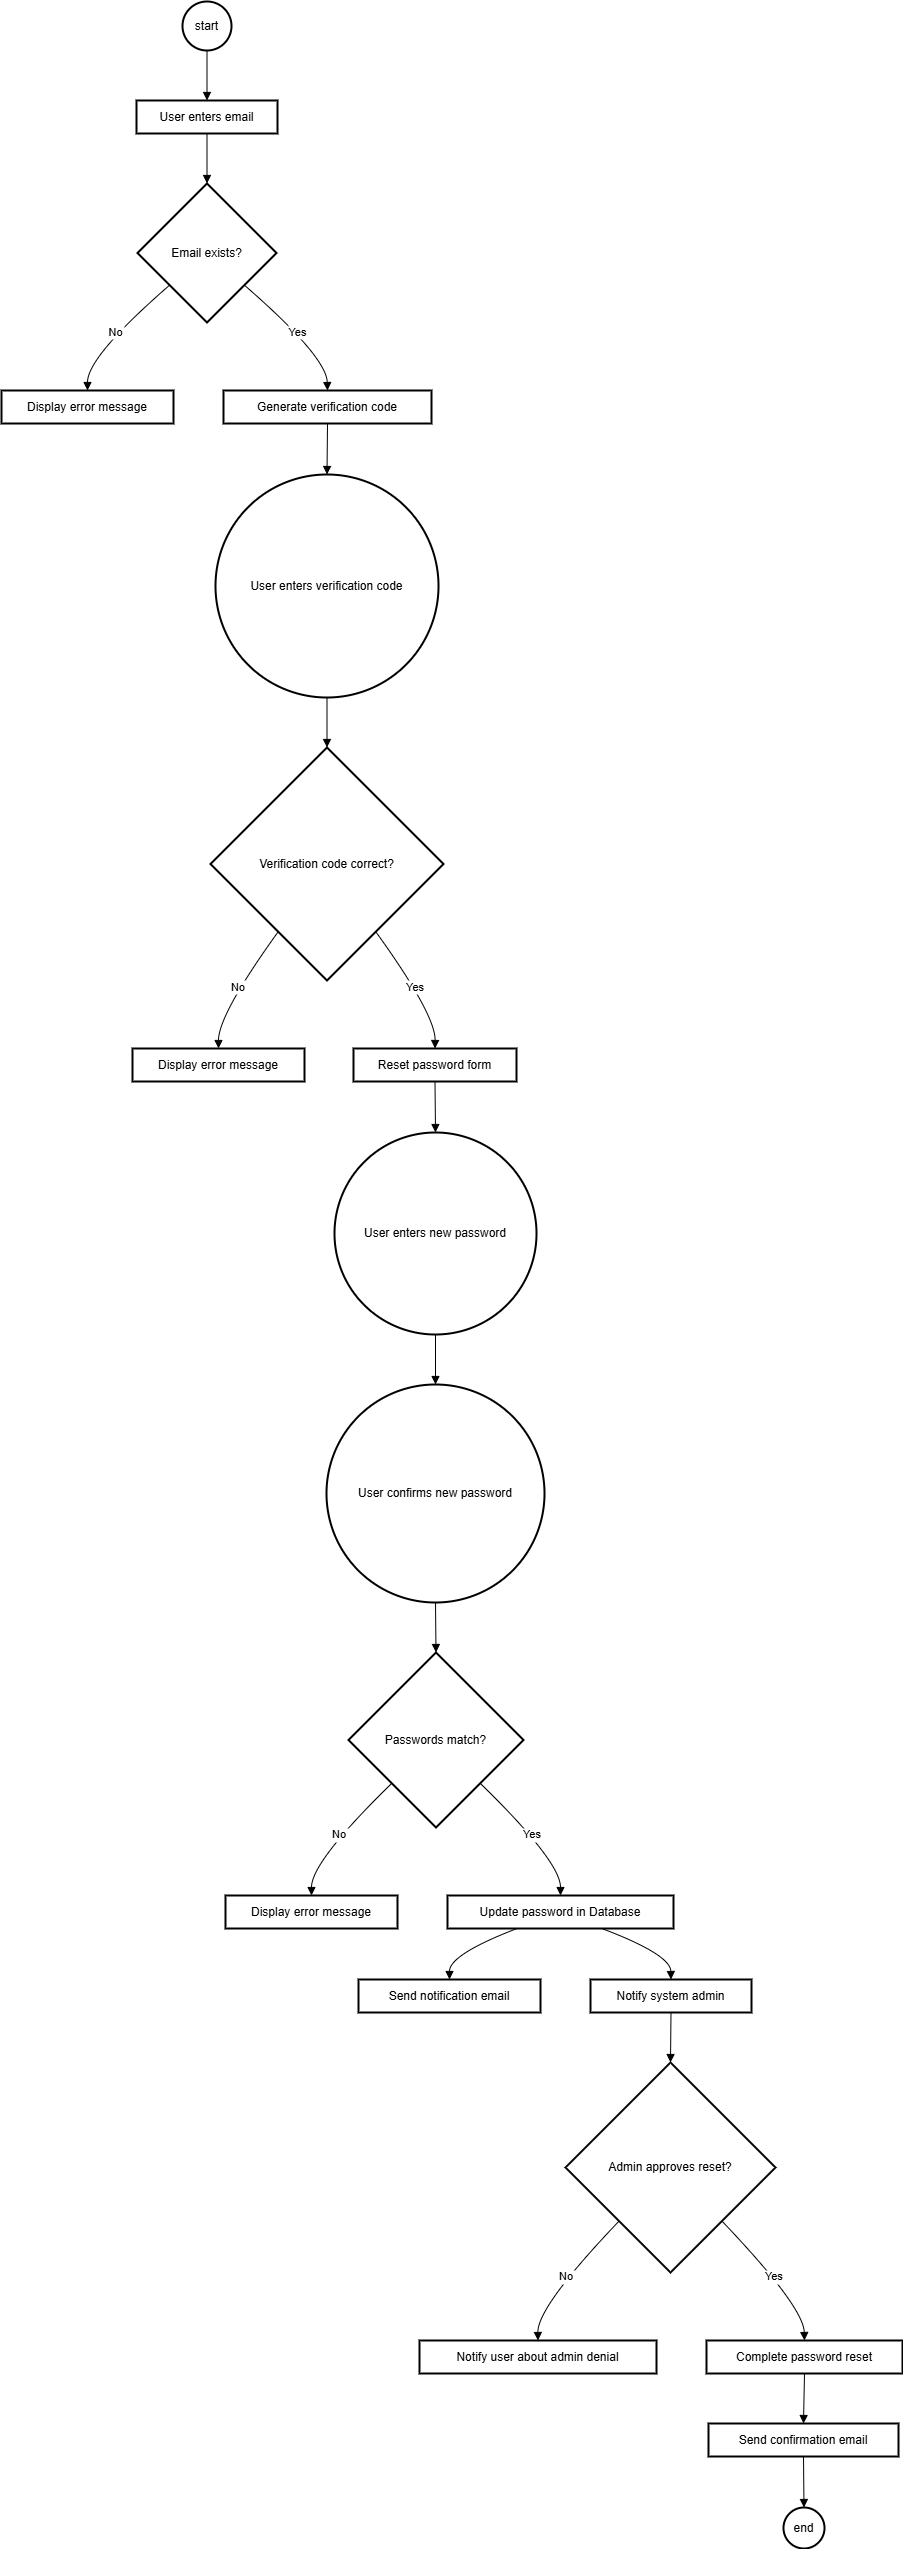

The diagram above was exported from draw.io. Its source (the exported page's mxGraphModel, read from the mxfile embedded in the PNG):
<mxGraphModel>
  <root>
    <mxCell id="0" />
    <mxCell id="1" parent="0" />
    <mxCell id="2" value="start" style="ellipse;aspect=fixed;strokeWidth=2;whiteSpace=wrap;" vertex="1" parent="1">
      <mxGeometry x="181" width="49" height="49" as="geometry" />
    </mxCell>
    <mxCell id="3" value="User enters email" style="whiteSpace=wrap;strokeWidth=2;" vertex="1" parent="1">
      <mxGeometry x="135" y="99" width="141" height="33" as="geometry" />
    </mxCell>
    <mxCell id="4" value="Email exists?" style="rhombus;strokeWidth=2;whiteSpace=wrap;" vertex="1" parent="1">
      <mxGeometry x="136" y="182" width="139" height="139" as="geometry" />
    </mxCell>
    <mxCell id="5" value="Display error message" style="whiteSpace=wrap;strokeWidth=2;" vertex="1" parent="1">
      <mxGeometry y="389" width="172" height="33" as="geometry" />
    </mxCell>
    <mxCell id="6" value="Generate verification code" style="whiteSpace=wrap;strokeWidth=2;" vertex="1" parent="1">
      <mxGeometry x="222" y="389" width="208" height="33" as="geometry" />
    </mxCell>
    <mxCell id="7" value="User enters verification code" style="ellipse;aspect=fixed;strokeWidth=2;whiteSpace=wrap;" vertex="1" parent="1">
      <mxGeometry x="214" y="473" width="223" height="223" as="geometry" />
    </mxCell>
    <mxCell id="8" value="Verification code correct?" style="rhombus;strokeWidth=2;whiteSpace=wrap;" vertex="1" parent="1">
      <mxGeometry x="209" y="746" width="233" height="233" as="geometry" />
    </mxCell>
    <mxCell id="9" value="Display error message" style="whiteSpace=wrap;strokeWidth=2;" vertex="1" parent="1">
      <mxGeometry x="131" y="1047" width="172" height="33" as="geometry" />
    </mxCell>
    <mxCell id="10" value="Reset password form" style="whiteSpace=wrap;strokeWidth=2;" vertex="1" parent="1">
      <mxGeometry x="352" y="1047" width="163" height="33" as="geometry" />
    </mxCell>
    <mxCell id="11" value="User enters new password" style="ellipse;aspect=fixed;strokeWidth=2;whiteSpace=wrap;" vertex="1" parent="1">
      <mxGeometry x="333" y="1131" width="202" height="202" as="geometry" />
    </mxCell>
    <mxCell id="12" value="User confirms new password" style="ellipse;aspect=fixed;strokeWidth=2;whiteSpace=wrap;" vertex="1" parent="1">
      <mxGeometry x="325" y="1383" width="218" height="218" as="geometry" />
    </mxCell>
    <mxCell id="13" value="Passwords match?" style="rhombus;strokeWidth=2;whiteSpace=wrap;" vertex="1" parent="1">
      <mxGeometry x="347" y="1651" width="175" height="175" as="geometry" />
    </mxCell>
    <mxCell id="14" value="Display error message" style="whiteSpace=wrap;strokeWidth=2;" vertex="1" parent="1">
      <mxGeometry x="224" y="1894" width="172" height="33" as="geometry" />
    </mxCell>
    <mxCell id="15" value="Update password in Database" style="whiteSpace=wrap;strokeWidth=2;" vertex="1" parent="1">
      <mxGeometry x="446" y="1894" width="226" height="33" as="geometry" />
    </mxCell>
    <mxCell id="16" value="Send notification email" style="whiteSpace=wrap;strokeWidth=2;" vertex="1" parent="1">
      <mxGeometry x="357" y="1978" width="182" height="33" as="geometry" />
    </mxCell>
    <mxCell id="17" value="Notify system admin" style="whiteSpace=wrap;strokeWidth=2;" vertex="1" parent="1">
      <mxGeometry x="589" y="1978" width="161" height="33" as="geometry" />
    </mxCell>
    <mxCell id="18" value="Admin approves reset?" style="rhombus;strokeWidth=2;whiteSpace=wrap;" vertex="1" parent="1">
      <mxGeometry x="564" y="2061" width="210" height="210" as="geometry" />
    </mxCell>
    <mxCell id="19" value="Notify user about admin denial" style="whiteSpace=wrap;strokeWidth=2;" vertex="1" parent="1">
      <mxGeometry x="418" y="2339" width="237" height="33" as="geometry" />
    </mxCell>
    <mxCell id="20" value="Complete password reset" style="whiteSpace=wrap;strokeWidth=2;" vertex="1" parent="1">
      <mxGeometry x="705" y="2339" width="196" height="33" as="geometry" />
    </mxCell>
    <mxCell id="21" value="Send confirmation email" style="whiteSpace=wrap;strokeWidth=2;" vertex="1" parent="1">
      <mxGeometry x="707" y="2422" width="190" height="33" as="geometry" />
    </mxCell>
    <mxCell id="22" value="end" style="ellipse;aspect=fixed;strokeWidth=2;whiteSpace=wrap;" vertex="1" parent="1">
      <mxGeometry x="782" y="2506" width="41" height="41" as="geometry" />
    </mxCell>
    <mxCell id="23" value="" style="curved=1;startArrow=none;endArrow=block;exitX=0.5;exitY=1;entryX=0.5;entryY=-0.01;" edge="1" parent="1" source="2" target="3">
      <mxGeometry relative="1" as="geometry">
        <Array as="points" />
      </mxGeometry>
    </mxCell>
    <mxCell id="24" value="" style="curved=1;startArrow=none;endArrow=block;exitX=0.5;exitY=1;entryX=0.5;entryY=0;" edge="1" parent="1" source="3" target="4">
      <mxGeometry relative="1" as="geometry">
        <Array as="points" />
      </mxGeometry>
    </mxCell>
    <mxCell id="25" value="No" style="curved=1;startArrow=none;endArrow=block;exitX=0;exitY=0.93;entryX=0.5;entryY=0.01;" edge="1" parent="1" source="4" target="5">
      <mxGeometry relative="1" as="geometry">
        <Array as="points">
          <mxPoint x="86" y="355" />
        </Array>
      </mxGeometry>
    </mxCell>
    <mxCell id="26" value="Yes" style="curved=1;startArrow=none;endArrow=block;exitX=1;exitY=0.93;entryX=0.5;entryY=0.01;" edge="1" parent="1" source="4" target="6">
      <mxGeometry relative="1" as="geometry">
        <Array as="points">
          <mxPoint x="325" y="355" />
        </Array>
      </mxGeometry>
    </mxCell>
    <mxCell id="27" value="" style="curved=1;startArrow=none;endArrow=block;exitX=0.5;exitY=1.02;entryX=0.5;entryY=0;" edge="1" parent="1" source="6" target="7">
      <mxGeometry relative="1" as="geometry">
        <Array as="points" />
      </mxGeometry>
    </mxCell>
    <mxCell id="28" value="" style="curved=1;startArrow=none;endArrow=block;exitX=0.5;exitY=1;entryX=0.5;entryY=0;" edge="1" parent="1" source="7" target="8">
      <mxGeometry relative="1" as="geometry">
        <Array as="points" />
      </mxGeometry>
    </mxCell>
    <mxCell id="29" value="No" style="curved=1;startArrow=none;endArrow=block;exitX=0.14;exitY=1;entryX=0.5;entryY=0.01;" edge="1" parent="1" source="8" target="9">
      <mxGeometry relative="1" as="geometry">
        <Array as="points">
          <mxPoint x="217" y="1013" />
        </Array>
      </mxGeometry>
    </mxCell>
    <mxCell id="30" value="Yes" style="curved=1;startArrow=none;endArrow=block;exitX=0.86;exitY=1;entryX=0.5;entryY=0.01;" edge="1" parent="1" source="8" target="10">
      <mxGeometry relative="1" as="geometry">
        <Array as="points">
          <mxPoint x="434" y="1013" />
        </Array>
      </mxGeometry>
    </mxCell>
    <mxCell id="31" value="" style="curved=1;startArrow=none;endArrow=block;exitX=0.5;exitY=1.02;entryX=0.5;entryY=0;" edge="1" parent="1" source="10" target="11">
      <mxGeometry relative="1" as="geometry">
        <Array as="points" />
      </mxGeometry>
    </mxCell>
    <mxCell id="32" value="" style="curved=1;startArrow=none;endArrow=block;exitX=0.5;exitY=1;entryX=0.5;entryY=0;" edge="1" parent="1" source="11" target="12">
      <mxGeometry relative="1" as="geometry">
        <Array as="points" />
      </mxGeometry>
    </mxCell>
    <mxCell id="33" value="" style="curved=1;startArrow=none;endArrow=block;exitX=0.5;exitY=1;entryX=0.5;entryY=0;" edge="1" parent="1" source="12" target="13">
      <mxGeometry relative="1" as="geometry">
        <Array as="points" />
      </mxGeometry>
    </mxCell>
    <mxCell id="34" value="No" style="curved=1;startArrow=none;endArrow=block;exitX=0;exitY=0.99;entryX=0.5;entryY=0.01;" edge="1" parent="1" source="13" target="14">
      <mxGeometry relative="1" as="geometry">
        <Array as="points">
          <mxPoint x="310" y="1860" />
        </Array>
      </mxGeometry>
    </mxCell>
    <mxCell id="35" value="Yes" style="curved=1;startArrow=none;endArrow=block;exitX=1;exitY=0.99;entryX=0.5;entryY=0.01;" edge="1" parent="1" source="13" target="15">
      <mxGeometry relative="1" as="geometry">
        <Array as="points">
          <mxPoint x="559" y="1860" />
        </Array>
      </mxGeometry>
    </mxCell>
    <mxCell id="36" value="" style="curved=1;startArrow=none;endArrow=block;exitX=0.3;exitY=1.02;entryX=0.5;entryY=-0.01;" edge="1" parent="1" source="15" target="16">
      <mxGeometry relative="1" as="geometry">
        <Array as="points">
          <mxPoint x="448" y="1953" />
        </Array>
      </mxGeometry>
    </mxCell>
    <mxCell id="37" value="" style="curved=1;startArrow=none;endArrow=block;exitX=0.69;exitY=1.02;entryX=0.5;entryY=-0.01;" edge="1" parent="1" source="15" target="17">
      <mxGeometry relative="1" as="geometry">
        <Array as="points">
          <mxPoint x="669" y="1953" />
        </Array>
      </mxGeometry>
    </mxCell>
    <mxCell id="38" value="" style="curved=1;startArrow=none;endArrow=block;exitX=0.5;exitY=1;entryX=0.5;entryY=0;" edge="1" parent="1" source="17" target="18">
      <mxGeometry relative="1" as="geometry">
        <Array as="points" />
      </mxGeometry>
    </mxCell>
    <mxCell id="39" value="No" style="curved=1;startArrow=none;endArrow=block;exitX=0.02;exitY=1;entryX=0.5;entryY=0;" edge="1" parent="1" source="18" target="19">
      <mxGeometry relative="1" as="geometry">
        <Array as="points">
          <mxPoint x="536" y="2305" />
        </Array>
      </mxGeometry>
    </mxCell>
    <mxCell id="40" value="Yes" style="curved=1;startArrow=none;endArrow=block;exitX=0.98;exitY=1;entryX=0.5;entryY=0;" edge="1" parent="1" source="18" target="20">
      <mxGeometry relative="1" as="geometry">
        <Array as="points">
          <mxPoint x="802" y="2305" />
        </Array>
      </mxGeometry>
    </mxCell>
    <mxCell id="41" value="" style="curved=1;startArrow=none;endArrow=block;exitX=0.5;exitY=1.01;entryX=0.5;entryY=0.01;" edge="1" parent="1" source="20" target="21">
      <mxGeometry relative="1" as="geometry">
        <Array as="points" />
      </mxGeometry>
    </mxCell>
    <mxCell id="42" value="" style="curved=1;startArrow=none;endArrow=block;exitX=0.5;exitY=1.02;entryX=0.5;entryY=-0.01;" edge="1" parent="1" source="21" target="22">
      <mxGeometry relative="1" as="geometry">
        <Array as="points" />
      </mxGeometry>
    </mxCell>
  </root>
</mxGraphModel>